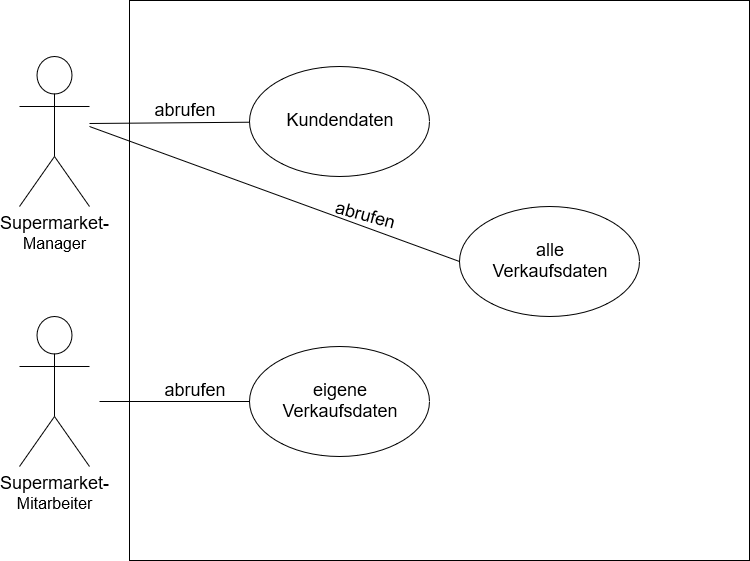

The diagram above was exported from draw.io. Its source (the exported page's mxGraphModel, read from the mxfile embedded in the PNG):
<mxGraphModel dx="1276" dy="590" grid="1" gridSize="10" guides="1" tooltips="1" connect="1" arrows="1" fold="1" page="1" pageScale="1" pageWidth="827" pageHeight="1169" math="0" shadow="0">
  <root>
    <mxCell id="0" />
    <mxCell id="1" parent="0" />
    <mxCell id="lo37YMwVONwpKZH9U331-1" value="" style="rounded=0;whiteSpace=wrap;html=1;" parent="1" vertex="1">
      <mxGeometry x="150" y="24" width="620" height="560" as="geometry" />
    </mxCell>
    <mxCell id="lo37YMwVONwpKZH9U331-2" value="&lt;div&gt;&lt;font style=&quot;font-size: 18px&quot;&gt;Supermarket-&lt;/font&gt;&lt;/div&gt;&lt;div&gt;&lt;font size=&quot;3&quot;&gt;Manager&lt;/font&gt;&lt;/div&gt;" style="shape=umlActor;verticalLabelPosition=bottom;labelBackgroundColor=#ffffff;verticalAlign=top;html=1;outlineConnect=0;" parent="1" vertex="1">
      <mxGeometry x="40" y="80" width="70" height="150" as="geometry" />
    </mxCell>
    <mxCell id="lo37YMwVONwpKZH9U331-3" value="&lt;div&gt;&lt;font style=&quot;font-size: 18px&quot;&gt;Supermarket-&lt;/font&gt;&lt;/div&gt;&lt;div&gt;&lt;font size=&quot;3&quot;&gt;Mitarbeiter&lt;/font&gt;&lt;/div&gt;" style="shape=umlActor;verticalLabelPosition=bottom;labelBackgroundColor=#ffffff;verticalAlign=top;html=1;outlineConnect=0;" parent="1" vertex="1">
      <mxGeometry x="40" y="340" width="70" height="150" as="geometry" />
    </mxCell>
    <mxCell id="lo37YMwVONwpKZH9U331-6" value="" style="endArrow=none;html=1;" parent="1" target="lo37YMwVONwpKZH9U331-7" edge="1">
      <mxGeometry width="50" height="50" relative="1" as="geometry">
        <mxPoint x="110" y="147" as="sourcePoint" />
        <mxPoint x="120" y="150" as="targetPoint" />
      </mxGeometry>
    </mxCell>
    <mxCell id="lo37YMwVONwpKZH9U331-7" value="&lt;div&gt;&lt;font style=&quot;font-size: 18px&quot;&gt;Kundendaten&lt;/font&gt;&lt;/div&gt;" style="ellipse;whiteSpace=wrap;html=1;" parent="1" vertex="1">
      <mxGeometry x="270" y="90" width="180" height="110" as="geometry" />
    </mxCell>
    <mxCell id="lo37YMwVONwpKZH9U331-8" value="&lt;font style=&quot;font-size: 18px&quot;&gt;abrufen&lt;/font&gt;" style="text;html=1;strokeColor=none;fillColor=none;align=center;verticalAlign=middle;whiteSpace=wrap;rounded=0;" parent="1" vertex="1">
      <mxGeometry x="150" y="125" width="110" height="20" as="geometry" />
    </mxCell>
    <mxCell id="lo37YMwVONwpKZH9U331-9" value="&lt;div&gt;&lt;font style=&quot;font-size: 18px&quot;&gt;eigene &lt;br&gt;&lt;/font&gt;&lt;/div&gt;&lt;div&gt;&lt;font style=&quot;font-size: 18px&quot;&gt;Verkaufsdaten&lt;/font&gt;&lt;/div&gt;" style="ellipse;whiteSpace=wrap;html=1;" parent="1" vertex="1">
      <mxGeometry x="270" y="370" width="180" height="110" as="geometry" />
    </mxCell>
    <mxCell id="lo37YMwVONwpKZH9U331-10" value="" style="endArrow=none;html=1;entryX=0;entryY=0.5;entryDx=0;entryDy=0;" parent="1" target="lo37YMwVONwpKZH9U331-9" edge="1">
      <mxGeometry width="50" height="50" relative="1" as="geometry">
        <mxPoint x="120" y="425" as="sourcePoint" />
        <mxPoint x="90" y="610" as="targetPoint" />
      </mxGeometry>
    </mxCell>
    <mxCell id="lo37YMwVONwpKZH9U331-11" value="&lt;font style=&quot;font-size: 18px&quot;&gt;abrufen&lt;/font&gt;" style="text;html=1;strokeColor=none;fillColor=none;align=center;verticalAlign=middle;whiteSpace=wrap;rounded=0;" parent="1" vertex="1">
      <mxGeometry x="160" y="405" width="110" height="20" as="geometry" />
    </mxCell>
    <mxCell id="lo37YMwVONwpKZH9U331-14" value="&lt;div&gt;&lt;font style=&quot;font-size: 18px&quot;&gt;alle&lt;br&gt;&lt;/font&gt;&lt;/div&gt;&lt;div&gt;&lt;font style=&quot;font-size: 18px&quot;&gt;Verkaufsdaten&lt;/font&gt;&lt;/div&gt;" style="ellipse;whiteSpace=wrap;html=1;" parent="1" vertex="1">
      <mxGeometry x="480" y="230" width="180" height="110" as="geometry" />
    </mxCell>
    <mxCell id="lo37YMwVONwpKZH9U331-15" value="" style="endArrow=none;html=1;entryX=0;entryY=0.5;entryDx=0;entryDy=0;" parent="1" target="lo37YMwVONwpKZH9U331-14" edge="1">
      <mxGeometry width="50" height="50" relative="1" as="geometry">
        <mxPoint x="110" y="150" as="sourcePoint" />
        <mxPoint x="70" y="610" as="targetPoint" />
      </mxGeometry>
    </mxCell>
    <mxCell id="lo37YMwVONwpKZH9U331-16" value="&lt;font style=&quot;font-size: 18px&quot;&gt;abrufen&lt;/font&gt;" style="text;html=1;strokeColor=none;fillColor=none;align=center;verticalAlign=middle;whiteSpace=wrap;rounded=0;rotation=15;" parent="1" vertex="1">
      <mxGeometry x="330" y="230" width="110" height="20" as="geometry" />
    </mxCell>
  </root>
</mxGraphModel>